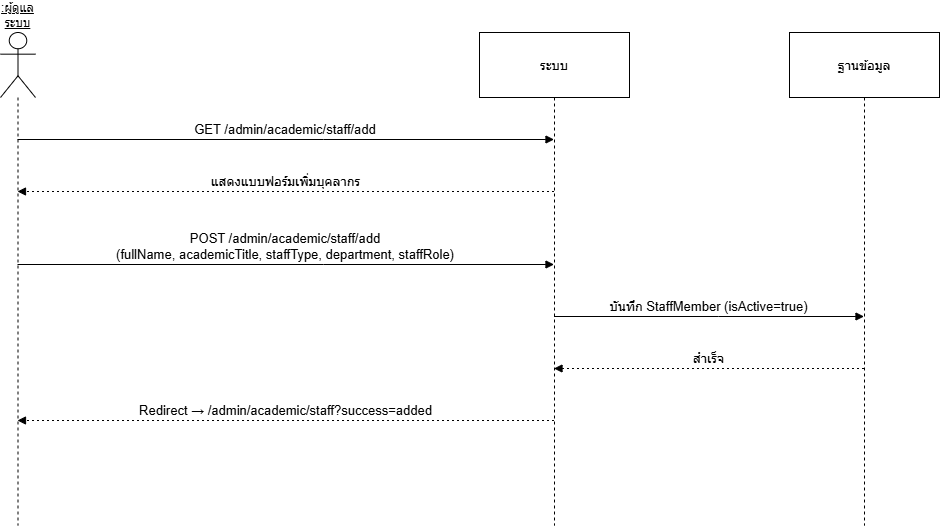

The diagram above was exported from draw.io. Its source (the exported page's mxGraphModel, read from the mxfile embedded in the PNG):
<mxGraphModel dx="1426" dy="1843" grid="1" gridSize="10" guides="1" tooltips="1" connect="1" arrows="1" fold="1" page="1" pageScale="1" pageWidth="850" pageHeight="1100" math="0" shadow="0">
  <root>
    <mxCell id="0" />
    <mxCell id="1" parent="0" />
    <mxCell id="Msitk4BtDcSBassvgvC4-1" parent="1" style="shape=umlLifeline;perimeter=lifelinePerimeter;whiteSpace=wrap;container=1;dropTarget=0;collapsible=0;recursiveResize=0;outlineConnect=0;portConstraint=eastwest;newEdgeStyle={&quot;edgeStyle&quot;:&quot;elbowEdgeStyle&quot;,&quot;elbow&quot;:&quot;vertical&quot;,&quot;curved&quot;:0,&quot;rounded&quot;:0};participant=umlActor;verticalAlign=bottom;labelPosition=center;verticalLabelPosition=top;align=center;size=65;fontStyle=4;fontSize=12;" value=":ผู้ดูแลระบบ" vertex="1">
      <mxGeometry height="493" width="35" x="20" y="20" as="geometry" />
    </mxCell>
    <mxCell id="Msitk4BtDcSBassvgvC4-2" parent="1" style="shape=umlLifeline;perimeter=lifelinePerimeter;whiteSpace=wrap;container=1;dropTarget=0;collapsible=0;recursiveResize=0;outlineConnect=0;portConstraint=eastwest;newEdgeStyle={&quot;edgeStyle&quot;:&quot;elbowEdgeStyle&quot;,&quot;elbow&quot;:&quot;vertical&quot;,&quot;curved&quot;:0,&quot;rounded&quot;:0};size=65;fontSize=13;" value="ระบบ" vertex="1">
      <mxGeometry height="493" width="150" x="499" y="20" as="geometry" />
    </mxCell>
    <mxCell id="Msitk4BtDcSBassvgvC4-3" parent="1" style="shape=umlLifeline;perimeter=lifelinePerimeter;whiteSpace=wrap;container=1;dropTarget=0;collapsible=0;recursiveResize=0;outlineConnect=0;portConstraint=eastwest;newEdgeStyle={&quot;edgeStyle&quot;:&quot;elbowEdgeStyle&quot;,&quot;elbow&quot;:&quot;vertical&quot;,&quot;curved&quot;:0,&quot;rounded&quot;:0};size=65;fontSize=13;" value="ฐานข้อมูล" vertex="1">
      <mxGeometry height="493" width="150" x="809" y="20" as="geometry" />
    </mxCell>
    <mxCell id="Msitk4BtDcSBassvgvC4-4" edge="1" parent="1" source="Msitk4BtDcSBassvgvC4-1" style="verticalAlign=bottom;edgeStyle=elbowEdgeStyle;elbow=vertical;curved=0;rounded=0;endArrow=block;fontSize=13;" target="Msitk4BtDcSBassvgvC4-2" value="GET /admin/academic/staff/add">
      <mxGeometry relative="1" as="geometry">
        <Array as="points">
          <mxPoint x="343" y="127" />
        </Array>
      </mxGeometry>
    </mxCell>
    <mxCell id="Msitk4BtDcSBassvgvC4-5" edge="1" parent="1" source="Msitk4BtDcSBassvgvC4-2" style="verticalAlign=bottom;edgeStyle=elbowEdgeStyle;elbow=vertical;curved=0;rounded=0;dashed=1;dashPattern=2 3;endArrow=block;fontSize=13;" target="Msitk4BtDcSBassvgvC4-1" value="แสดงแบบฟอร์มเพิ่มบุคลากร">
      <mxGeometry relative="1" as="geometry">
        <Array as="points">
          <mxPoint x="346" y="179" />
        </Array>
      </mxGeometry>
    </mxCell>
    <mxCell id="Msitk4BtDcSBassvgvC4-6" edge="1" parent="1" source="Msitk4BtDcSBassvgvC4-1" style="verticalAlign=bottom;edgeStyle=elbowEdgeStyle;elbow=vertical;curved=0;rounded=0;endArrow=block;fontSize=13;" target="Msitk4BtDcSBassvgvC4-2" value="POST /admin/academic/staff/add&#10;(fullName, academicTitle, staffType, department, staffRole)">
      <mxGeometry relative="1" as="geometry">
        <Array as="points">
          <mxPoint x="343" y="252" />
        </Array>
      </mxGeometry>
    </mxCell>
    <mxCell id="Msitk4BtDcSBassvgvC4-7" edge="1" parent="1" source="Msitk4BtDcSBassvgvC4-2" style="verticalAlign=bottom;edgeStyle=elbowEdgeStyle;elbow=vertical;curved=0;rounded=0;endArrow=block;fontSize=13;" target="Msitk4BtDcSBassvgvC4-3" value="บันทึก StaffMember (isActive=true)">
      <mxGeometry relative="1" as="geometry">
        <Array as="points">
          <mxPoint x="738" y="304" />
        </Array>
      </mxGeometry>
    </mxCell>
    <mxCell id="Msitk4BtDcSBassvgvC4-8" edge="1" parent="1" source="Msitk4BtDcSBassvgvC4-3" style="verticalAlign=bottom;edgeStyle=elbowEdgeStyle;elbow=vertical;curved=0;rounded=0;dashed=1;dashPattern=2 3;endArrow=block;fontSize=13;" target="Msitk4BtDcSBassvgvC4-2" value="สำเร็จ">
      <mxGeometry relative="1" as="geometry">
        <Array as="points">
          <mxPoint x="741" y="356" />
        </Array>
      </mxGeometry>
    </mxCell>
    <mxCell id="Msitk4BtDcSBassvgvC4-9" edge="1" parent="1" source="Msitk4BtDcSBassvgvC4-2" style="verticalAlign=bottom;edgeStyle=elbowEdgeStyle;elbow=vertical;curved=0;rounded=0;dashed=1;dashPattern=2 3;endArrow=block;fontSize=13;" target="Msitk4BtDcSBassvgvC4-1" value="Redirect → /admin/academic/staff?success=added">
      <mxGeometry relative="1" as="geometry">
        <Array as="points">
          <mxPoint x="346" y="408" />
        </Array>
      </mxGeometry>
    </mxCell>
  </root>
</mxGraphModel>